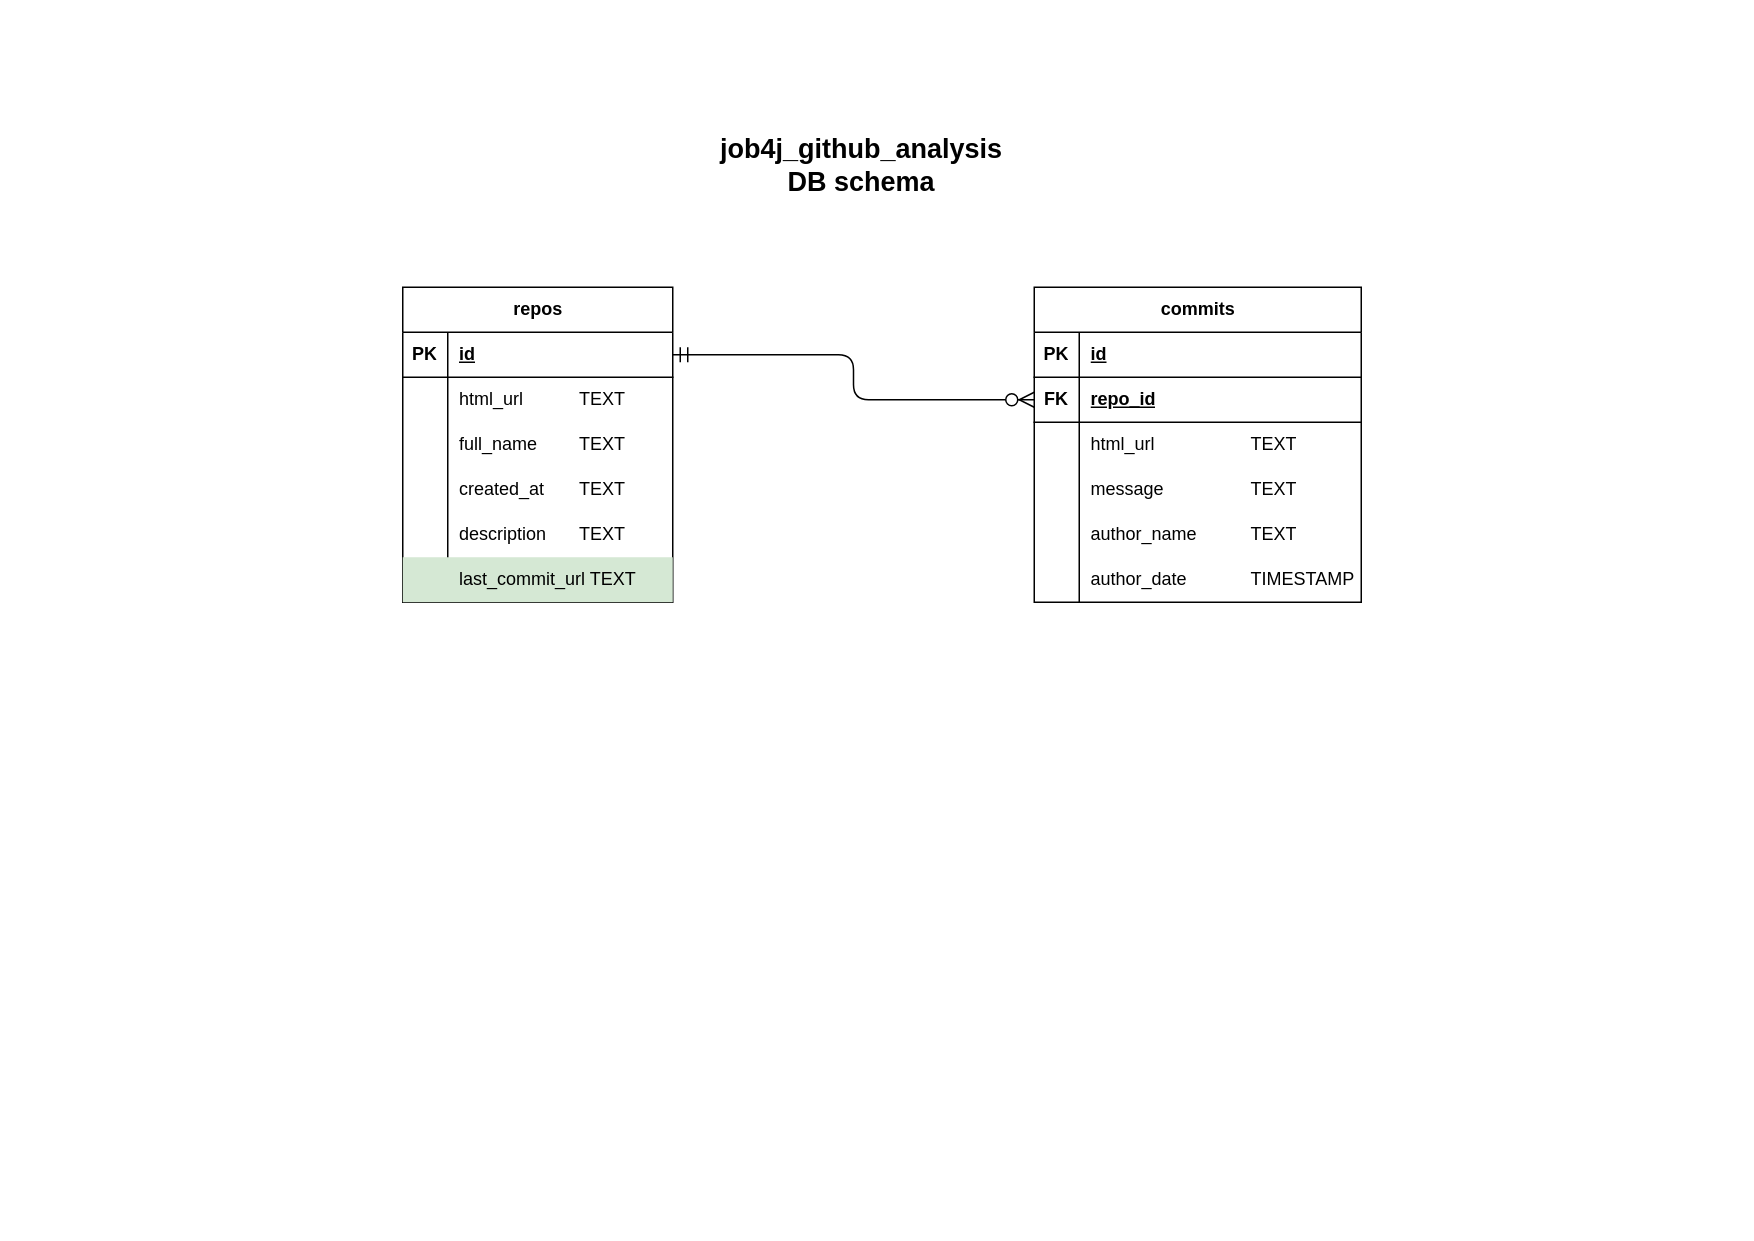

The diagram above was exported from draw.io. Its source (the exported page's mxGraphModel, read from the mxfile embedded in the PNG):
<mxGraphModel dx="1042" dy="1514" grid="0" gridSize="10" guides="1" tooltips="1" connect="1" arrows="1" fold="1" page="1" pageScale="1" pageWidth="1169" pageHeight="827" math="0" shadow="0">
  <root>
    <mxCell id="0" />
    <mxCell id="1" parent="0" />
    <mxCell id="KnTcGYOBh0E719UtvnDD-1" value="&lt;b&gt;&lt;font style=&quot;font-size: 18px;&quot;&gt;job4j_github_analysis&lt;/font&gt;&lt;/b&gt;&lt;div&gt;&lt;b&gt;&lt;font style=&quot;font-size: 18px;&quot;&gt;DB schema&lt;/font&gt;&lt;/b&gt;&lt;/div&gt;" style="text;strokeColor=none;fillColor=none;html=1;align=center;verticalAlign=middle;whiteSpace=wrap;rounded=0;fontSize=16;" parent="1" vertex="1">
      <mxGeometry x="446" y="-756" width="256" height="77" as="geometry" />
    </mxCell>
    <mxCell id="5ypUWEnlTcUSeMDuiUYe-3" value="repos" style="shape=table;startSize=30;container=1;collapsible=1;childLayout=tableLayout;fixedRows=1;rowLines=0;fontStyle=1;align=center;resizeLast=1;html=1;" parent="1" vertex="1">
      <mxGeometry x="268" y="-636" width="180" height="210" as="geometry" />
    </mxCell>
    <mxCell id="5ypUWEnlTcUSeMDuiUYe-4" value="" style="shape=tableRow;horizontal=0;startSize=0;swimlaneHead=0;swimlaneBody=0;fillColor=none;collapsible=0;dropTarget=0;points=[[0,0.5],[1,0.5]];portConstraint=eastwest;top=0;left=0;right=0;bottom=1;" parent="5ypUWEnlTcUSeMDuiUYe-3" vertex="1">
      <mxGeometry y="30" width="180" height="30" as="geometry" />
    </mxCell>
    <mxCell id="5ypUWEnlTcUSeMDuiUYe-5" value="PK" style="shape=partialRectangle;connectable=0;fillColor=none;top=0;left=0;bottom=0;right=0;fontStyle=1;overflow=hidden;whiteSpace=wrap;html=1;" parent="5ypUWEnlTcUSeMDuiUYe-4" vertex="1">
      <mxGeometry width="30" height="30" as="geometry">
        <mxRectangle width="30" height="30" as="alternateBounds" />
      </mxGeometry>
    </mxCell>
    <mxCell id="5ypUWEnlTcUSeMDuiUYe-6" value="id" style="shape=partialRectangle;connectable=0;fillColor=none;top=0;left=0;bottom=0;right=0;align=left;spacingLeft=6;fontStyle=5;overflow=hidden;whiteSpace=wrap;html=1;" parent="5ypUWEnlTcUSeMDuiUYe-4" vertex="1">
      <mxGeometry x="30" width="150" height="30" as="geometry">
        <mxRectangle width="150" height="30" as="alternateBounds" />
      </mxGeometry>
    </mxCell>
    <mxCell id="5ypUWEnlTcUSeMDuiUYe-7" value="" style="shape=tableRow;horizontal=0;startSize=0;swimlaneHead=0;swimlaneBody=0;fillColor=none;collapsible=0;dropTarget=0;points=[[0,0.5],[1,0.5]];portConstraint=eastwest;top=0;left=0;right=0;bottom=0;" parent="5ypUWEnlTcUSeMDuiUYe-3" vertex="1">
      <mxGeometry y="60" width="180" height="30" as="geometry" />
    </mxCell>
    <mxCell id="5ypUWEnlTcUSeMDuiUYe-8" value="" style="shape=partialRectangle;connectable=0;fillColor=none;top=0;left=0;bottom=0;right=0;editable=1;overflow=hidden;whiteSpace=wrap;html=1;" parent="5ypUWEnlTcUSeMDuiUYe-7" vertex="1">
      <mxGeometry width="30" height="30" as="geometry">
        <mxRectangle width="30" height="30" as="alternateBounds" />
      </mxGeometry>
    </mxCell>
    <mxCell id="5ypUWEnlTcUSeMDuiUYe-9" value="html_url&lt;span style=&quot;white-space: pre;&quot;&gt;&#09;&lt;span style=&quot;white-space: pre;&quot;&gt;&#09;&lt;/span&gt;&lt;/span&gt;TEXT" style="shape=partialRectangle;connectable=0;fillColor=none;top=0;left=0;bottom=0;right=0;align=left;spacingLeft=6;overflow=hidden;whiteSpace=wrap;html=1;" parent="5ypUWEnlTcUSeMDuiUYe-7" vertex="1">
      <mxGeometry x="30" width="150" height="30" as="geometry">
        <mxRectangle width="150" height="30" as="alternateBounds" />
      </mxGeometry>
    </mxCell>
    <mxCell id="UdO_BgkAxeEZbN2eaPoK-22" value="" style="shape=tableRow;horizontal=0;startSize=0;swimlaneHead=0;swimlaneBody=0;fillColor=none;collapsible=0;dropTarget=0;points=[[0,0.5],[1,0.5]];portConstraint=eastwest;top=0;left=0;right=0;bottom=0;" parent="5ypUWEnlTcUSeMDuiUYe-3" vertex="1">
      <mxGeometry y="90" width="180" height="30" as="geometry" />
    </mxCell>
    <mxCell id="UdO_BgkAxeEZbN2eaPoK-23" value="" style="shape=partialRectangle;connectable=0;fillColor=none;top=0;left=0;bottom=0;right=0;editable=1;overflow=hidden;whiteSpace=wrap;html=1;" parent="UdO_BgkAxeEZbN2eaPoK-22" vertex="1">
      <mxGeometry width="30" height="30" as="geometry">
        <mxRectangle width="30" height="30" as="alternateBounds" />
      </mxGeometry>
    </mxCell>
    <mxCell id="UdO_BgkAxeEZbN2eaPoK-24" value="full_name&lt;span style=&quot;white-space: pre;&quot;&gt;&#09;&lt;/span&gt;TEXT" style="shape=partialRectangle;connectable=0;fillColor=none;top=0;left=0;bottom=0;right=0;align=left;spacingLeft=6;overflow=hidden;whiteSpace=wrap;html=1;" parent="UdO_BgkAxeEZbN2eaPoK-22" vertex="1">
      <mxGeometry x="30" width="150" height="30" as="geometry">
        <mxRectangle width="150" height="30" as="alternateBounds" />
      </mxGeometry>
    </mxCell>
    <mxCell id="UdO_BgkAxeEZbN2eaPoK-1" value="" style="shape=tableRow;horizontal=0;startSize=0;swimlaneHead=0;swimlaneBody=0;fillColor=none;collapsible=0;dropTarget=0;points=[[0,0.5],[1,0.5]];portConstraint=eastwest;top=0;left=0;right=0;bottom=0;" parent="5ypUWEnlTcUSeMDuiUYe-3" vertex="1">
      <mxGeometry y="120" width="180" height="30" as="geometry" />
    </mxCell>
    <mxCell id="UdO_BgkAxeEZbN2eaPoK-2" value="" style="shape=partialRectangle;connectable=0;fillColor=none;top=0;left=0;bottom=0;right=0;editable=1;overflow=hidden;whiteSpace=wrap;html=1;" parent="UdO_BgkAxeEZbN2eaPoK-1" vertex="1">
      <mxGeometry width="30" height="30" as="geometry">
        <mxRectangle width="30" height="30" as="alternateBounds" />
      </mxGeometry>
    </mxCell>
    <mxCell id="UdO_BgkAxeEZbN2eaPoK-3" value="created_at&amp;nbsp;&lt;span style=&quot;white-space: pre;&quot;&gt;&#09;&lt;/span&gt;TEXT" style="shape=partialRectangle;connectable=0;fillColor=none;top=0;left=0;bottom=0;right=0;align=left;spacingLeft=6;overflow=hidden;whiteSpace=wrap;html=1;" parent="UdO_BgkAxeEZbN2eaPoK-1" vertex="1">
      <mxGeometry x="30" width="150" height="30" as="geometry">
        <mxRectangle width="150" height="30" as="alternateBounds" />
      </mxGeometry>
    </mxCell>
    <mxCell id="UdO_BgkAxeEZbN2eaPoK-4" value="" style="shape=tableRow;horizontal=0;startSize=0;swimlaneHead=0;swimlaneBody=0;fillColor=none;collapsible=0;dropTarget=0;points=[[0,0.5],[1,0.5]];portConstraint=eastwest;top=0;left=0;right=0;bottom=0;" parent="5ypUWEnlTcUSeMDuiUYe-3" vertex="1">
      <mxGeometry y="150" width="180" height="30" as="geometry" />
    </mxCell>
    <mxCell id="UdO_BgkAxeEZbN2eaPoK-5" value="" style="shape=partialRectangle;connectable=0;fillColor=none;top=0;left=0;bottom=0;right=0;editable=1;overflow=hidden;whiteSpace=wrap;html=1;" parent="UdO_BgkAxeEZbN2eaPoK-4" vertex="1">
      <mxGeometry width="30" height="30" as="geometry">
        <mxRectangle width="30" height="30" as="alternateBounds" />
      </mxGeometry>
    </mxCell>
    <mxCell id="UdO_BgkAxeEZbN2eaPoK-6" value="description&amp;nbsp;&lt;span style=&quot;white-space: pre;&quot;&gt;&#09;&lt;/span&gt;TEXT" style="shape=partialRectangle;connectable=0;fillColor=none;top=0;left=0;bottom=0;right=0;align=left;spacingLeft=6;overflow=hidden;whiteSpace=wrap;html=1;" parent="UdO_BgkAxeEZbN2eaPoK-4" vertex="1">
      <mxGeometry x="30" width="150" height="30" as="geometry">
        <mxRectangle width="150" height="30" as="alternateBounds" />
      </mxGeometry>
    </mxCell>
    <mxCell id="Qm8kvTfTiLtJxg7Y7XvB-1" value="" style="shape=tableRow;horizontal=0;startSize=0;swimlaneHead=0;swimlaneBody=0;fillColor=#d5e8d4;collapsible=0;dropTarget=0;points=[[0,0.5],[1,0.5]];portConstraint=eastwest;top=0;left=0;right=0;bottom=0;strokeColor=#82b366;" vertex="1" parent="5ypUWEnlTcUSeMDuiUYe-3">
      <mxGeometry y="180" width="180" height="30" as="geometry" />
    </mxCell>
    <mxCell id="Qm8kvTfTiLtJxg7Y7XvB-2" value="" style="shape=partialRectangle;connectable=0;fillColor=none;top=0;left=0;bottom=0;right=0;editable=1;overflow=hidden;whiteSpace=wrap;html=1;" vertex="1" parent="Qm8kvTfTiLtJxg7Y7XvB-1">
      <mxGeometry width="30" height="30" as="geometry">
        <mxRectangle width="30" height="30" as="alternateBounds" />
      </mxGeometry>
    </mxCell>
    <mxCell id="Qm8kvTfTiLtJxg7Y7XvB-3" value="last_commit_url TEXT" style="shape=partialRectangle;connectable=0;fillColor=none;top=0;left=0;bottom=0;right=0;align=left;spacingLeft=6;overflow=hidden;whiteSpace=wrap;html=1;" vertex="1" parent="Qm8kvTfTiLtJxg7Y7XvB-1">
      <mxGeometry x="30" width="150" height="30" as="geometry">
        <mxRectangle width="150" height="30" as="alternateBounds" />
      </mxGeometry>
    </mxCell>
    <mxCell id="5ypUWEnlTcUSeMDuiUYe-16" value="commits" style="shape=table;startSize=30;container=1;collapsible=1;childLayout=tableLayout;fixedRows=1;rowLines=0;fontStyle=1;align=center;resizeLast=1;html=1;" parent="1" vertex="1">
      <mxGeometry x="689" y="-636" width="218" height="210" as="geometry" />
    </mxCell>
    <mxCell id="5ypUWEnlTcUSeMDuiUYe-17" value="" style="shape=tableRow;horizontal=0;startSize=0;swimlaneHead=0;swimlaneBody=0;fillColor=none;collapsible=0;dropTarget=0;points=[[0,0.5],[1,0.5]];portConstraint=eastwest;top=0;left=0;right=0;bottom=1;" parent="5ypUWEnlTcUSeMDuiUYe-16" vertex="1">
      <mxGeometry y="30" width="218" height="30" as="geometry" />
    </mxCell>
    <mxCell id="5ypUWEnlTcUSeMDuiUYe-18" value="PK" style="shape=partialRectangle;connectable=0;fillColor=none;top=0;left=0;bottom=0;right=0;fontStyle=1;overflow=hidden;whiteSpace=wrap;html=1;" parent="5ypUWEnlTcUSeMDuiUYe-17" vertex="1">
      <mxGeometry width="30" height="30" as="geometry">
        <mxRectangle width="30" height="30" as="alternateBounds" />
      </mxGeometry>
    </mxCell>
    <mxCell id="5ypUWEnlTcUSeMDuiUYe-19" value="id" style="shape=partialRectangle;connectable=0;fillColor=none;top=0;left=0;bottom=0;right=0;align=left;spacingLeft=6;fontStyle=5;overflow=hidden;whiteSpace=wrap;html=1;" parent="5ypUWEnlTcUSeMDuiUYe-17" vertex="1">
      <mxGeometry x="30" width="188" height="30" as="geometry">
        <mxRectangle width="188" height="30" as="alternateBounds" />
      </mxGeometry>
    </mxCell>
    <mxCell id="5ypUWEnlTcUSeMDuiUYe-32" value="" style="shape=tableRow;horizontal=0;startSize=0;swimlaneHead=0;swimlaneBody=0;fillColor=none;collapsible=0;dropTarget=0;points=[[0,0.5],[1,0.5]];portConstraint=eastwest;top=0;left=0;right=0;bottom=1;" parent="5ypUWEnlTcUSeMDuiUYe-16" vertex="1">
      <mxGeometry y="60" width="218" height="30" as="geometry" />
    </mxCell>
    <mxCell id="5ypUWEnlTcUSeMDuiUYe-33" value="FK" style="shape=partialRectangle;connectable=0;fillColor=none;top=0;left=0;bottom=0;right=0;fontStyle=1;overflow=hidden;whiteSpace=wrap;html=1;" parent="5ypUWEnlTcUSeMDuiUYe-32" vertex="1">
      <mxGeometry width="30" height="30" as="geometry">
        <mxRectangle width="30" height="30" as="alternateBounds" />
      </mxGeometry>
    </mxCell>
    <mxCell id="5ypUWEnlTcUSeMDuiUYe-34" value="repo_id" style="shape=partialRectangle;connectable=0;fillColor=none;top=0;left=0;bottom=0;right=0;align=left;spacingLeft=6;fontStyle=5;overflow=hidden;whiteSpace=wrap;html=1;" parent="5ypUWEnlTcUSeMDuiUYe-32" vertex="1">
      <mxGeometry x="30" width="188" height="30" as="geometry">
        <mxRectangle width="188" height="30" as="alternateBounds" />
      </mxGeometry>
    </mxCell>
    <mxCell id="5ypUWEnlTcUSeMDuiUYe-20" value="" style="shape=tableRow;horizontal=0;startSize=0;swimlaneHead=0;swimlaneBody=0;fillColor=none;collapsible=0;dropTarget=0;points=[[0,0.5],[1,0.5]];portConstraint=eastwest;top=0;left=0;right=0;bottom=0;" parent="5ypUWEnlTcUSeMDuiUYe-16" vertex="1">
      <mxGeometry y="90" width="218" height="30" as="geometry" />
    </mxCell>
    <mxCell id="5ypUWEnlTcUSeMDuiUYe-21" value="" style="shape=partialRectangle;connectable=0;fillColor=none;top=0;left=0;bottom=0;right=0;editable=1;overflow=hidden;whiteSpace=wrap;html=1;" parent="5ypUWEnlTcUSeMDuiUYe-20" vertex="1">
      <mxGeometry width="30" height="30" as="geometry">
        <mxRectangle width="30" height="30" as="alternateBounds" />
      </mxGeometry>
    </mxCell>
    <mxCell id="5ypUWEnlTcUSeMDuiUYe-22" value="html_url&lt;span style=&quot;white-space: pre;&quot;&gt;&#09;&lt;span style=&quot;white-space: pre;&quot;&gt;&#09;&lt;/span&gt;&lt;/span&gt;&lt;span style=&quot;white-space: pre;&quot;&gt;&#09;&lt;/span&gt;TEXT" style="shape=partialRectangle;connectable=0;fillColor=none;top=0;left=0;bottom=0;right=0;align=left;spacingLeft=6;overflow=hidden;whiteSpace=wrap;html=1;" parent="5ypUWEnlTcUSeMDuiUYe-20" vertex="1">
      <mxGeometry x="30" width="188" height="30" as="geometry">
        <mxRectangle width="188" height="30" as="alternateBounds" />
      </mxGeometry>
    </mxCell>
    <mxCell id="UdO_BgkAxeEZbN2eaPoK-7" value="" style="shape=tableRow;horizontal=0;startSize=0;swimlaneHead=0;swimlaneBody=0;fillColor=none;collapsible=0;dropTarget=0;points=[[0,0.5],[1,0.5]];portConstraint=eastwest;top=0;left=0;right=0;bottom=0;" parent="5ypUWEnlTcUSeMDuiUYe-16" vertex="1">
      <mxGeometry y="120" width="218" height="30" as="geometry" />
    </mxCell>
    <mxCell id="UdO_BgkAxeEZbN2eaPoK-8" value="" style="shape=partialRectangle;connectable=0;fillColor=none;top=0;left=0;bottom=0;right=0;editable=1;overflow=hidden;whiteSpace=wrap;html=1;" parent="UdO_BgkAxeEZbN2eaPoK-7" vertex="1">
      <mxGeometry width="30" height="30" as="geometry">
        <mxRectangle width="30" height="30" as="alternateBounds" />
      </mxGeometry>
    </mxCell>
    <mxCell id="UdO_BgkAxeEZbN2eaPoK-9" value="message&lt;span style=&quot;white-space: pre;&quot;&gt;&#09;&lt;/span&gt;&lt;span style=&quot;white-space: pre;&quot;&gt;&#09;&lt;span style=&quot;white-space: pre;&quot;&gt;&#09;&lt;/span&gt;&lt;/span&gt;TEXT" style="shape=partialRectangle;connectable=0;fillColor=none;top=0;left=0;bottom=0;right=0;align=left;spacingLeft=6;overflow=hidden;whiteSpace=wrap;html=1;" parent="UdO_BgkAxeEZbN2eaPoK-7" vertex="1">
      <mxGeometry x="30" width="188" height="30" as="geometry">
        <mxRectangle width="188" height="30" as="alternateBounds" />
      </mxGeometry>
    </mxCell>
    <mxCell id="UdO_BgkAxeEZbN2eaPoK-16" value="" style="shape=tableRow;horizontal=0;startSize=0;swimlaneHead=0;swimlaneBody=0;fillColor=none;collapsible=0;dropTarget=0;points=[[0,0.5],[1,0.5]];portConstraint=eastwest;top=0;left=0;right=0;bottom=0;" parent="5ypUWEnlTcUSeMDuiUYe-16" vertex="1">
      <mxGeometry y="150" width="218" height="30" as="geometry" />
    </mxCell>
    <mxCell id="UdO_BgkAxeEZbN2eaPoK-17" value="" style="shape=partialRectangle;connectable=0;fillColor=none;top=0;left=0;bottom=0;right=0;editable=1;overflow=hidden;whiteSpace=wrap;html=1;" parent="UdO_BgkAxeEZbN2eaPoK-16" vertex="1">
      <mxGeometry width="30" height="30" as="geometry">
        <mxRectangle width="30" height="30" as="alternateBounds" />
      </mxGeometry>
    </mxCell>
    <mxCell id="UdO_BgkAxeEZbN2eaPoK-18" value="author_name&lt;span style=&quot;white-space: pre;&quot;&gt;&#09;&lt;span style=&quot;white-space: pre;&quot;&gt;&#09;&lt;/span&gt;&lt;/span&gt;TEXT" style="shape=partialRectangle;connectable=0;fillColor=none;top=0;left=0;bottom=0;right=0;align=left;spacingLeft=6;overflow=hidden;whiteSpace=wrap;html=1;" parent="UdO_BgkAxeEZbN2eaPoK-16" vertex="1">
      <mxGeometry x="30" width="188" height="30" as="geometry">
        <mxRectangle width="188" height="30" as="alternateBounds" />
      </mxGeometry>
    </mxCell>
    <mxCell id="UdO_BgkAxeEZbN2eaPoK-19" value="" style="shape=tableRow;horizontal=0;startSize=0;swimlaneHead=0;swimlaneBody=0;fillColor=none;collapsible=0;dropTarget=0;points=[[0,0.5],[1,0.5]];portConstraint=eastwest;top=0;left=0;right=0;bottom=0;" parent="5ypUWEnlTcUSeMDuiUYe-16" vertex="1">
      <mxGeometry y="180" width="218" height="30" as="geometry" />
    </mxCell>
    <mxCell id="UdO_BgkAxeEZbN2eaPoK-20" value="" style="shape=partialRectangle;connectable=0;fillColor=none;top=0;left=0;bottom=0;right=0;editable=1;overflow=hidden;whiteSpace=wrap;html=1;" parent="UdO_BgkAxeEZbN2eaPoK-19" vertex="1">
      <mxGeometry width="30" height="30" as="geometry">
        <mxRectangle width="30" height="30" as="alternateBounds" />
      </mxGeometry>
    </mxCell>
    <mxCell id="UdO_BgkAxeEZbN2eaPoK-21" value="author_date&lt;span style=&quot;white-space: pre;&quot;&gt;&#09;&lt;span style=&quot;white-space: pre;&quot;&gt;&#09;&lt;/span&gt;&lt;/span&gt;TIMESTAMP" style="shape=partialRectangle;connectable=0;fillColor=none;top=0;left=0;bottom=0;right=0;align=left;spacingLeft=6;overflow=hidden;whiteSpace=wrap;html=1;" parent="UdO_BgkAxeEZbN2eaPoK-19" vertex="1">
      <mxGeometry x="30" width="188" height="30" as="geometry">
        <mxRectangle width="188" height="30" as="alternateBounds" />
      </mxGeometry>
    </mxCell>
    <mxCell id="5ypUWEnlTcUSeMDuiUYe-35" value="" style="edgeStyle=orthogonalEdgeStyle;fontSize=12;html=1;endArrow=ERzeroToMany;endFill=1;rounded=1;startSize=8;endSize=8;exitX=1;exitY=0.5;exitDx=0;exitDy=0;entryX=0;entryY=0.5;entryDx=0;entryDy=0;curved=0;startArrow=ERmandOne;startFill=0;" parent="1" source="5ypUWEnlTcUSeMDuiUYe-4" target="5ypUWEnlTcUSeMDuiUYe-32" edge="1">
      <mxGeometry width="100" height="100" relative="1" as="geometry">
        <mxPoint x="465" y="-282" as="sourcePoint" />
        <mxPoint x="565" y="-382" as="targetPoint" />
      </mxGeometry>
    </mxCell>
  </root>
</mxGraphModel>